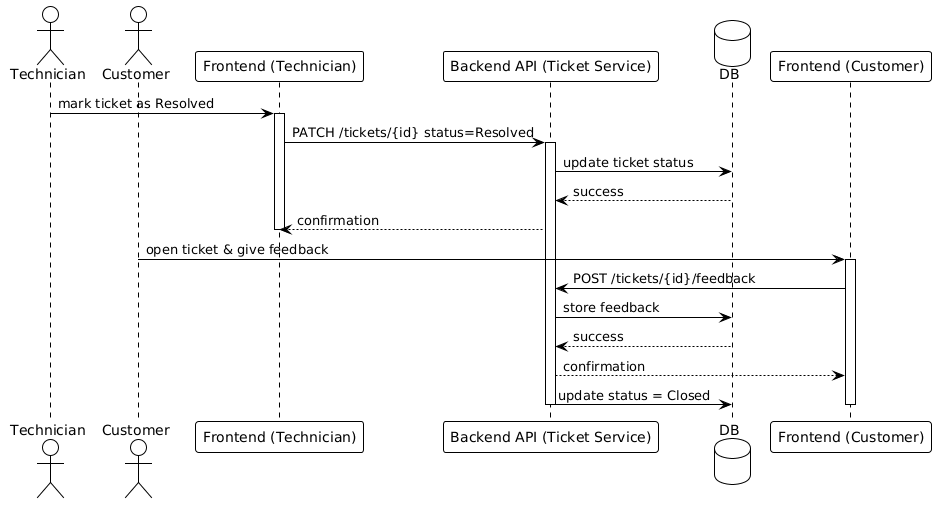

The diagram above was rendered by PlantUML. Its source (embedded in the PNG):
@startuml
!theme plain

actor Technician
actor Customer
participant "Frontend (Technician)" as FE_tech
participant "Backend API (Ticket Service)" as BE
database DB
participant "Frontend (Customer)" as FE_cust

Technician -> FE_tech : mark ticket as Resolved
activate FE_tech

FE_tech -> BE : PATCH /tickets/{id} status=Resolved
activate BE

BE -> DB : update ticket status
DB --> BE : success

BE --> FE_tech : confirmation
deactivate FE_tech



Customer -> FE_cust : open ticket & give feedback
activate FE_cust

FE_cust -> BE : POST /tickets/{id}/feedback
BE -> DB : store feedback

DB --> BE : success
BE --> FE_cust : confirmation

' Final closure
BE -> DB : update status = Closed

deactivate BE
deactivate FE_cust
@enduml